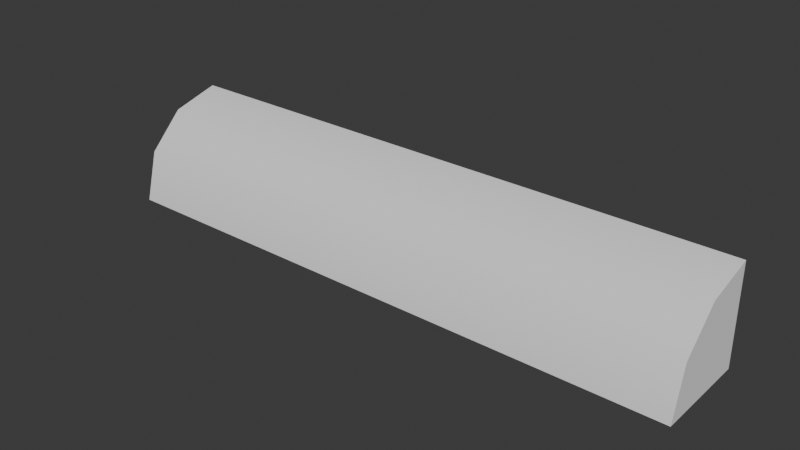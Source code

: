 # Source: log_03.blend  (saved by Blender 4.4.32; exported with 4.5.12 LTS)
import bpy
from mathutils import Matrix  # noqa: F401  (used for matrix-valued properties, if any)

bpy.ops.wm.read_factory_settings(use_empty=True)
scene = bpy.context.scene
scene.name = 'Scene'

# ---- collections
col_log_03 = bpy.data.collections.new('log_03'); scene.collection.children.link(col_log_03)

# ---- materials (node trees are filled in below, after node groups)
mat_log = bpy.data.materials.new('log')

# ---- material node trees

# ---- world
world_world = bpy.data.worlds.new('World'); scene.world = world_world
world_world.use_nodes = True; world_world.node_tree.nodes.clear()
_N = world_world.node_tree.nodes; _L = world_world.node_tree.links
n0 = _N.new('ShaderNodeOutputWorld'); n0.name = 'World Output'; n0.location = (300, 300)
n1 = _N.new('ShaderNodeBackground'); n1.name = 'Background'; n1.location = (10, 300)
n1.inputs[0].default_value = (0.05088, 0.05088, 0.05088, 1.0)
_L.new(n1.outputs[0], n0.inputs[0])
n0.is_active_output = True
world_world.color = (0.05088, 0.05088, 0.05088)
world_world.sun_shadow_jitter_overblur = 0.0

# ---- meshes
me_log_3 = bpy.data.meshes.new('Log_3')
me_log_3.from_pydata([(-89.06, 3.085, 11.22), (-89.06, 18.09, 15.24), (-89.06, 18.09, -15.24), (95.94, 18.09, -15.24), (95.94, 18.09, 15.24), (95.94, 3.085, 11.22), (95.94, -11.91, -15.24), (-89.06, -11.91, -15.24), (-89.06, -7.896, 0.2377), (95.94, -7.896, 0.2377)], [], [(0, 1, 2), (3, 4, 5), (1, 4, 3), (3, 2, 1), (3, 6, 7), (7, 2, 3), (2, 8, 0), (2, 7, 8), (3, 9, 6), (3, 5, 9), (8, 7, 6), (6, 9, 8), (0, 8, 9), (9, 5, 0), (1, 0, 5), (5, 4, 1)])
me_log_3.polygons.foreach_set('use_smooth', [True] * 16)
_k = set([(0, 1), (0, 8), (1, 2), (1, 4), (2, 3), (2, 7), (3, 4), (3, 6), (4, 5), (5, 9), (6, 7), (6, 9), (7, 8)])
me_log_3.attributes.new('sharp_edge', 'BOOLEAN', 'EDGE').data.foreach_set('value', [ (min(e.vertices), max(e.vertices)) in _k for e in me_log_3.edges])
_uv = me_log_3.uv_layers.new(name='UVmap_0')
_uv.uv.foreach_set('vector', [0.666, 0.8503, 0.6689, 0.7695, 0.8296, 0.7987, 0.8296, 0.7987, 0.6685, 0.7695, 0.666, 0.8503, 0.6514, 0.8279, 0.009659, 0.8279, 0.009659, 0.7222, 0.009659, 0.7222, 0.6514, 0.7222, 0.6514, 0.8279, 0.009659, 0.7222, 0.009659, 0.6179, 0.6514, 0.6179, 0.6514, 0.6179, 0.6514, 0.7222, 0.009659, 0.7222, 0.8296, 0.7987, 0.7266, 0.9363, 0.666, 0.8503, 0.8296, 0.7987, 0.8057, 0.9618, 0.7266, 0.9363, 0.8296, 0.7987, 0.7266, 0.9363, 0.8057, 0.9618, 0.8296, 0.7987, 0.666, 0.8503, 0.7266, 0.9363, 0.6514, 0.9356, 0.6514, 0.9911, 0.009659, 0.9911, 0.009659, 0.9911, 0.009659, 0.9356, 0.6514, 0.9356, 0.6514, 0.8817, 0.6514, 0.9356, 0.009659, 0.9356, 0.009659, 0.9356, 0.009659, 0.8817, 0.6514, 0.8817, 0.6514, 0.8279, 0.6514, 0.8817, 0.009659, 0.8817, 0.009659, 0.8817, 0.009659, 0.8279, 0.6514, 0.8279])
_uv.active_render = True
_uv = me_log_3.uv_layers.new(name='LightMapUV')
_uv.uv.foreach_set('vector', [0.2661, 0.01416, 0.4536, 0.02051, 0.3857, 0.3989, 0.8076, 0.3984, 0.8755, 0.02002, 0.688, 0.01416, 0.9917, 0.7419, 0.007812, 0.7419, 0.007812, 0.5798, 0.007812, 0.5798, 0.9917, 0.5798, 0.9917, 0.7419, 0.007812, 0.5798, 0.007812, 0.4204, 0.9917, 0.4204, 0.9917, 0.4204, 0.9917, 0.5798, 0.007812, 0.5798, 0.3857, 0.3989, 0.06702, 0.1562, 0.2661, 0.01416, 0.3857, 0.3989, 0.007812, 0.3428, 0.06702, 0.1562, 0.8076, 0.3984, 0.4888, 0.1562, 0.4297, 0.3428, 0.8076, 0.3984, 0.688, 0.01416, 0.4888, 0.1562, 0.9917, 0.9072, 0.9917, 0.9922, 0.007812, 0.9922, 0.007812, 0.9922, 0.007812, 0.9072, 0.9917, 0.9072, 0.9917, 0.8246, 0.9917, 0.9072, 0.007812, 0.9072, 0.007812, 0.9072, 0.007812, 0.8246, 0.9917, 0.8246, 0.9917, 0.7419, 0.9917, 0.8246, 0.007812, 0.8246, 0.007812, 0.8246, 0.007812, 0.7419, 0.9917, 0.7419])
me_log_3.materials.append(None)
me_log_3.update()
me_log_3.normals_split_custom_set([tuple(v) for v in zip(*[iter([-1.0, 2.666e-07, -9.147e-08, -1.0, 0.0, 3.183e-14, -1.0, 3.566e-07, -8.326e-08, 1.0, -3.581e-07, 8.325e-08, 1.0, 5.341e-07, -3.183e-14, 1.0, -2.645e-07, 9.147e-08, 1.65e-07, 1.0, 9e-09, 1.65e-07, 1.0, 8.661e-08, 1.65e-07, 1.0, 7.761e-08, 1.65e-07, 1.0, 7.761e-08, 1.65e-07, 1.0, 0.0, 1.65e-07, 1.0, 9e-09, 8.423e-08, -1.189e-05, -1.0, 8.535e-08, -1.189e-05, -1.0, 7.549e-08, -1.189e-05, -1.0, 7.549e-08, -1.189e-05, -1.0, 7.437e-08, -1.189e-05, -1.0, 8.423e-08, -1.189e-05, -1.0, -1.0, 3.566e-07, -8.326e-08, -1.0, 5.312e-07, -1.258e-07, -1.0, 2.666e-07, -9.147e-08, -1.0, 3.566e-07, -8.326e-08, -1.0, 5.259e-07, -6.605e-08, -1.0, 5.312e-07, -1.258e-07, 1.0, -3.581e-07, 8.325e-08, 1.0, -8.029e-07, 1.258e-07, 1.0, -5.259e-07, 6.605e-08, 1.0, -3.581e-07, 8.325e-08, 1.0, -2.645e-07, 9.147e-08, 1.0, -8.029e-07, 1.258e-07, -1.572e-09, -0.8678, 0.497, 7.515e-08, -0.9677, 0.2519, -1.762e-07, -0.9678, 0.2518, -1.762e-07, -0.9678, 0.2518, -1.769e-07, -0.8677, 0.4971, -1.572e-09, -0.8678, 0.497, -1.459e-07, -0.5029, 0.8644, -1.572e-09, -0.8678, 0.497, -1.769e-07, -0.8677, 0.4971, -1.769e-07, -0.8677, 0.4971, 1.473e-06, -0.5029, 0.8644, -1.459e-07, -0.5029, 0.8644, -1.152e-07, -0.2591, 0.9658, -1.459e-07, -0.5029, 0.8644, 1.473e-06, -0.5029, 0.8644, 1.473e-06, -0.5029, 0.8644, -1.325e-07, -0.2588, 0.9659, -1.152e-07, -0.2591, 0.9658])] * 3)])

# ---- objects
ob_log_3 = bpy.data.objects.new('Log_3', me_log_3)

# ---- transforms, parenting, visibility, modifiers, constraints
ob_log_3.location = (0.0, 0.0, 0.0)
ob_log_3.scale = (0.01, 0.01, 0.01)
ob_log_3.color = (0.8, 0.8, 0.8, 1.0)
ob_log_3.material_slots[0].link = 'OBJECT'; ob_log_3.material_slots[0].material = mat_log

# ---- collection membership
col_log_03.objects.link(ob_log_3)

# ---- scene / render settings (as saved in the file)
scene.frame_start = 1; scene.frame_end = 250; scene.frame_set(1)
scene.render.engine = 'BLENDER_EEVEE_NEXT'
scene.render.fps = 25
bpy.context.view_layer.update()

# ---- added for rendering (the .blend has no active camera and no usable light): camera, sun
cam_auto = bpy.data.cameras.new('AutoCamera')
cam_auto.lens = 50.0
cam_auto.sensor_width = 36.0
cam_auto.clip_end = 1000.0
ob_auto_camera = bpy.data.objects.new('AutoCamera', cam_auto)
scene.collection.objects.link(ob_auto_camera)
ob_auto_camera.location = (1.79121, -2.07731, 1.40544)
ob_auto_camera.rotation_euler = (1.09748, -7.21219e-08, 0.694738)
scene.camera = ob_auto_camera
light_auto_sun = bpy.data.lights.new('AutoSun', 'SUN')
light_auto_sun.energy = 3.0
light_auto_sun.angle = 0.0523599
ob_auto_sun = bpy.data.objects.new('AutoSun', light_auto_sun)
scene.collection.objects.link(ob_auto_sun)
ob_auto_sun.rotation_euler = (0.872665, 0.174533, 0.523599)
bpy.context.view_layer.update()

